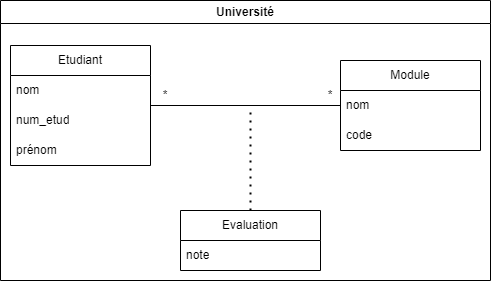

The diagram above was exported from draw.io. Its source (the exported page's mxGraphModel, read from the mxfile embedded in the PNG):
<mxGraphModel dx="913" dy="575" grid="1" gridSize="10" guides="1" tooltips="1" connect="1" arrows="1" fold="1" page="1" pageScale="1" pageWidth="827" pageHeight="1169" math="0" shadow="0">
  <root>
    <mxCell id="0" />
    <mxCell id="1" parent="0" />
    <mxCell id="rHkQ3cOBXI-dC4YkXAbJ-38" style="edgeStyle=orthogonalEdgeStyle;rounded=0;orthogonalLoop=1;jettySize=auto;html=1;entryX=0;entryY=0.5;entryDx=0;entryDy=0;endArrow=none;endFill=0;" edge="1" parent="1" source="rHkQ3cOBXI-dC4YkXAbJ-1" target="rHkQ3cOBXI-dC4YkXAbJ-6">
      <mxGeometry relative="1" as="geometry" />
    </mxCell>
    <mxCell id="rHkQ3cOBXI-dC4YkXAbJ-1" value="Etudiant" style="swimlane;fontStyle=0;childLayout=stackLayout;horizontal=1;startSize=30;horizontalStack=0;resizeParent=1;resizeParentMax=0;resizeLast=0;collapsible=1;marginBottom=0;whiteSpace=wrap;html=1;" vertex="1" parent="1">
      <mxGeometry x="120" y="165" width="140" height="120" as="geometry" />
    </mxCell>
    <mxCell id="rHkQ3cOBXI-dC4YkXAbJ-2" value="nom" style="text;strokeColor=none;fillColor=none;align=left;verticalAlign=middle;spacingLeft=4;spacingRight=4;overflow=hidden;points=[[0,0.5],[1,0.5]];portConstraint=eastwest;rotatable=0;whiteSpace=wrap;html=1;" vertex="1" parent="rHkQ3cOBXI-dC4YkXAbJ-1">
      <mxGeometry y="30" width="140" height="30" as="geometry" />
    </mxCell>
    <mxCell id="rHkQ3cOBXI-dC4YkXAbJ-21" value="num_etud" style="text;strokeColor=none;fillColor=none;align=left;verticalAlign=middle;spacingLeft=4;spacingRight=4;overflow=hidden;points=[[0,0.5],[1,0.5]];portConstraint=eastwest;rotatable=0;whiteSpace=wrap;html=1;" vertex="1" parent="rHkQ3cOBXI-dC4YkXAbJ-1">
      <mxGeometry y="60" width="140" height="30" as="geometry" />
    </mxCell>
    <mxCell id="rHkQ3cOBXI-dC4YkXAbJ-3" value="prénom" style="text;strokeColor=none;fillColor=none;align=left;verticalAlign=middle;spacingLeft=4;spacingRight=4;overflow=hidden;points=[[0,0.5],[1,0.5]];portConstraint=eastwest;rotatable=0;whiteSpace=wrap;html=1;" vertex="1" parent="rHkQ3cOBXI-dC4YkXAbJ-1">
      <mxGeometry y="90" width="140" height="30" as="geometry" />
    </mxCell>
    <mxCell id="rHkQ3cOBXI-dC4YkXAbJ-14" value="*" style="text;html=1;align=center;verticalAlign=middle;whiteSpace=wrap;rounded=0;" vertex="1" parent="1">
      <mxGeometry x="250" y="205" width="50" height="20" as="geometry" />
    </mxCell>
    <mxCell id="rHkQ3cOBXI-dC4YkXAbJ-20" value="Université" style="swimlane;whiteSpace=wrap;html=1;" vertex="1" parent="1">
      <mxGeometry x="110" y="120" width="490" height="280" as="geometry" />
    </mxCell>
    <mxCell id="rHkQ3cOBXI-dC4YkXAbJ-5" value="Module" style="swimlane;fontStyle=0;childLayout=stackLayout;horizontal=1;startSize=30;horizontalStack=0;resizeParent=1;resizeParentMax=0;resizeLast=0;collapsible=1;marginBottom=0;whiteSpace=wrap;html=1;" vertex="1" parent="1">
      <mxGeometry x="450" y="180" width="140" height="90" as="geometry" />
    </mxCell>
    <mxCell id="rHkQ3cOBXI-dC4YkXAbJ-6" value="nom" style="text;strokeColor=none;fillColor=none;align=left;verticalAlign=middle;spacingLeft=4;spacingRight=4;overflow=hidden;points=[[0,0.5],[1,0.5]];portConstraint=eastwest;rotatable=0;whiteSpace=wrap;html=1;" vertex="1" parent="rHkQ3cOBXI-dC4YkXAbJ-5">
      <mxGeometry y="30" width="140" height="30" as="geometry" />
    </mxCell>
    <mxCell id="rHkQ3cOBXI-dC4YkXAbJ-22" value="code" style="text;strokeColor=none;fillColor=none;align=left;verticalAlign=middle;spacingLeft=4;spacingRight=4;overflow=hidden;points=[[0,0.5],[1,0.5]];portConstraint=eastwest;rotatable=0;whiteSpace=wrap;html=1;" vertex="1" parent="rHkQ3cOBXI-dC4YkXAbJ-5">
      <mxGeometry y="60" width="140" height="30" as="geometry" />
    </mxCell>
    <mxCell id="rHkQ3cOBXI-dC4YkXAbJ-23" value="Evaluation" style="swimlane;fontStyle=0;childLayout=stackLayout;horizontal=1;startSize=30;horizontalStack=0;resizeParent=1;resizeParentMax=0;resizeLast=0;collapsible=1;marginBottom=0;whiteSpace=wrap;html=1;" vertex="1" parent="1">
      <mxGeometry x="290" y="330" width="140" height="60" as="geometry" />
    </mxCell>
    <mxCell id="rHkQ3cOBXI-dC4YkXAbJ-24" value="note" style="text;strokeColor=none;fillColor=none;align=left;verticalAlign=middle;spacingLeft=4;spacingRight=4;overflow=hidden;points=[[0,0.5],[1,0.5]];portConstraint=eastwest;rotatable=0;whiteSpace=wrap;html=1;" vertex="1" parent="rHkQ3cOBXI-dC4YkXAbJ-23">
      <mxGeometry y="30" width="140" height="30" as="geometry" />
    </mxCell>
    <mxCell id="rHkQ3cOBXI-dC4YkXAbJ-35" value="*" style="text;html=1;align=center;verticalAlign=middle;whiteSpace=wrap;rounded=0;" vertex="1" parent="1">
      <mxGeometry x="410" y="200" width="60" height="30" as="geometry" />
    </mxCell>
    <mxCell id="rHkQ3cOBXI-dC4YkXAbJ-39" value="" style="endArrow=none;dashed=1;html=1;dashPattern=1 3;strokeWidth=2;rounded=0;exitX=0.5;exitY=0;exitDx=0;exitDy=0;" edge="1" parent="1" source="rHkQ3cOBXI-dC4YkXAbJ-23">
      <mxGeometry width="50" height="50" relative="1" as="geometry">
        <mxPoint x="350" y="330" as="sourcePoint" />
        <mxPoint x="360" y="230" as="targetPoint" />
      </mxGeometry>
    </mxCell>
  </root>
</mxGraphModel>